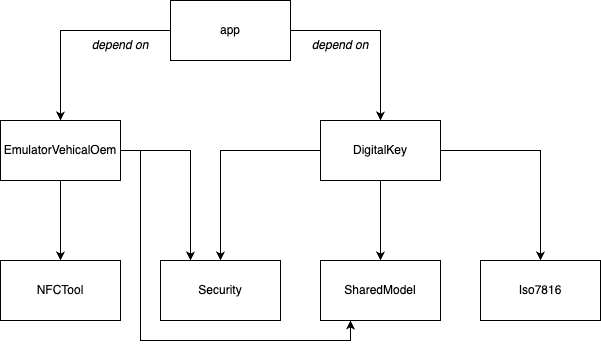

The diagram above was exported from draw.io. Its source (the exported page's mxGraphModel, read from the mxfile embedded in the PNG):
<mxGraphModel dx="881" dy="581" grid="1" gridSize="10" guides="1" tooltips="1" connect="1" arrows="1" fold="1" page="1" pageScale="1" pageWidth="850" pageHeight="1100" math="0" shadow="0">
  <root>
    <mxCell id="0" />
    <mxCell id="1" parent="0" />
    <mxCell id="e-DSIup4hbHoXYnT6Bbi-1" value="Iso7816" style="rounded=0;whiteSpace=wrap;html=1;" parent="1" vertex="1">
      <mxGeometry x="660" y="340" width="120" height="60" as="geometry" />
    </mxCell>
    <mxCell id="e-DSIup4hbHoXYnT6Bbi-2" value="NFCTool" style="rounded=0;whiteSpace=wrap;html=1;" parent="1" vertex="1">
      <mxGeometry x="180" y="340" width="120" height="60" as="geometry" />
    </mxCell>
    <mxCell id="YYiIojJXaSPd1fC_VvmV-1" style="edgeStyle=orthogonalEdgeStyle;rounded=0;orthogonalLoop=1;jettySize=auto;html=1;" parent="1" source="e-DSIup4hbHoXYnT6Bbi-3" target="QVnhsc1SrlVCrEe9omkg-5" edge="1">
      <mxGeometry relative="1" as="geometry" />
    </mxCell>
    <mxCell id="YYiIojJXaSPd1fC_VvmV-2" style="edgeStyle=orthogonalEdgeStyle;rounded=0;orthogonalLoop=1;jettySize=auto;html=1;" parent="1" source="e-DSIup4hbHoXYnT6Bbi-3" target="QVnhsc1SrlVCrEe9omkg-1" edge="1">
      <mxGeometry relative="1" as="geometry" />
    </mxCell>
    <mxCell id="YYiIojJXaSPd1fC_VvmV-8" style="edgeStyle=orthogonalEdgeStyle;rounded=0;orthogonalLoop=1;jettySize=auto;html=1;" parent="1" source="e-DSIup4hbHoXYnT6Bbi-3" target="e-DSIup4hbHoXYnT6Bbi-1" edge="1">
      <mxGeometry relative="1" as="geometry" />
    </mxCell>
    <mxCell id="e-DSIup4hbHoXYnT6Bbi-3" value="DigitalKey" style="rounded=0;whiteSpace=wrap;html=1;" parent="1" vertex="1">
      <mxGeometry x="500" y="200" width="120" height="60" as="geometry" />
    </mxCell>
    <mxCell id="YYiIojJXaSPd1fC_VvmV-5" style="edgeStyle=orthogonalEdgeStyle;rounded=0;orthogonalLoop=1;jettySize=auto;html=1;" parent="1" source="e-DSIup4hbHoXYnT6Bbi-4" target="e-DSIup4hbHoXYnT6Bbi-2" edge="1">
      <mxGeometry relative="1" as="geometry" />
    </mxCell>
    <mxCell id="YYiIojJXaSPd1fC_VvmV-6" style="edgeStyle=orthogonalEdgeStyle;rounded=0;orthogonalLoop=1;jettySize=auto;html=1;entryX=0.25;entryY=0;entryDx=0;entryDy=0;" parent="1" source="e-DSIup4hbHoXYnT6Bbi-4" target="QVnhsc1SrlVCrEe9omkg-5" edge="1">
      <mxGeometry relative="1" as="geometry" />
    </mxCell>
    <mxCell id="YYiIojJXaSPd1fC_VvmV-7" style="edgeStyle=orthogonalEdgeStyle;rounded=0;orthogonalLoop=1;jettySize=auto;html=1;entryX=0.25;entryY=1;entryDx=0;entryDy=0;" parent="1" source="e-DSIup4hbHoXYnT6Bbi-4" target="QVnhsc1SrlVCrEe9omkg-1" edge="1">
      <mxGeometry relative="1" as="geometry">
        <Array as="points">
          <mxPoint x="320" y="230" />
          <mxPoint x="320" y="420" />
          <mxPoint x="530" y="420" />
        </Array>
      </mxGeometry>
    </mxCell>
    <mxCell id="e-DSIup4hbHoXYnT6Bbi-4" value="EmulatorVehicalOem" style="rounded=0;whiteSpace=wrap;html=1;" parent="1" vertex="1">
      <mxGeometry x="180" y="200" width="120" height="60" as="geometry" />
    </mxCell>
    <mxCell id="e-DSIup4hbHoXYnT6Bbi-13" style="edgeStyle=orthogonalEdgeStyle;rounded=0;orthogonalLoop=1;jettySize=auto;html=1;" parent="1" source="e-DSIup4hbHoXYnT6Bbi-6" target="e-DSIup4hbHoXYnT6Bbi-4" edge="1">
      <mxGeometry relative="1" as="geometry" />
    </mxCell>
    <mxCell id="YYiIojJXaSPd1fC_VvmV-4" style="edgeStyle=orthogonalEdgeStyle;rounded=0;orthogonalLoop=1;jettySize=auto;html=1;entryX=0.5;entryY=0;entryDx=0;entryDy=0;" parent="1" source="e-DSIup4hbHoXYnT6Bbi-6" target="e-DSIup4hbHoXYnT6Bbi-3" edge="1">
      <mxGeometry relative="1" as="geometry" />
    </mxCell>
    <mxCell id="e-DSIup4hbHoXYnT6Bbi-6" value="app" style="rounded=0;whiteSpace=wrap;html=1;" parent="1" vertex="1">
      <mxGeometry x="350" y="80" width="120" height="60" as="geometry" />
    </mxCell>
    <mxCell id="QVnhsc1SrlVCrEe9omkg-1" value="SharedModel" style="rounded=0;whiteSpace=wrap;html=1;" parent="1" vertex="1">
      <mxGeometry x="500" y="340" width="120" height="60" as="geometry" />
    </mxCell>
    <mxCell id="QVnhsc1SrlVCrEe9omkg-5" value="Security" style="rounded=0;whiteSpace=wrap;html=1;" parent="1" vertex="1">
      <mxGeometry x="340" y="340" width="120" height="60" as="geometry" />
    </mxCell>
    <mxCell id="zxN-Md-qOusXatKFlPuH-2" value="depend on" style="text;html=1;align=center;verticalAlign=middle;whiteSpace=wrap;rounded=0;fontStyle=2" vertex="1" parent="1">
      <mxGeometry x="270" y="110" width="60" height="30" as="geometry" />
    </mxCell>
    <mxCell id="zxN-Md-qOusXatKFlPuH-3" value="depend on" style="text;html=1;align=center;verticalAlign=middle;whiteSpace=wrap;rounded=0;fontStyle=2" vertex="1" parent="1">
      <mxGeometry x="490" y="110" width="60" height="30" as="geometry" />
    </mxCell>
  </root>
</mxGraphModel>